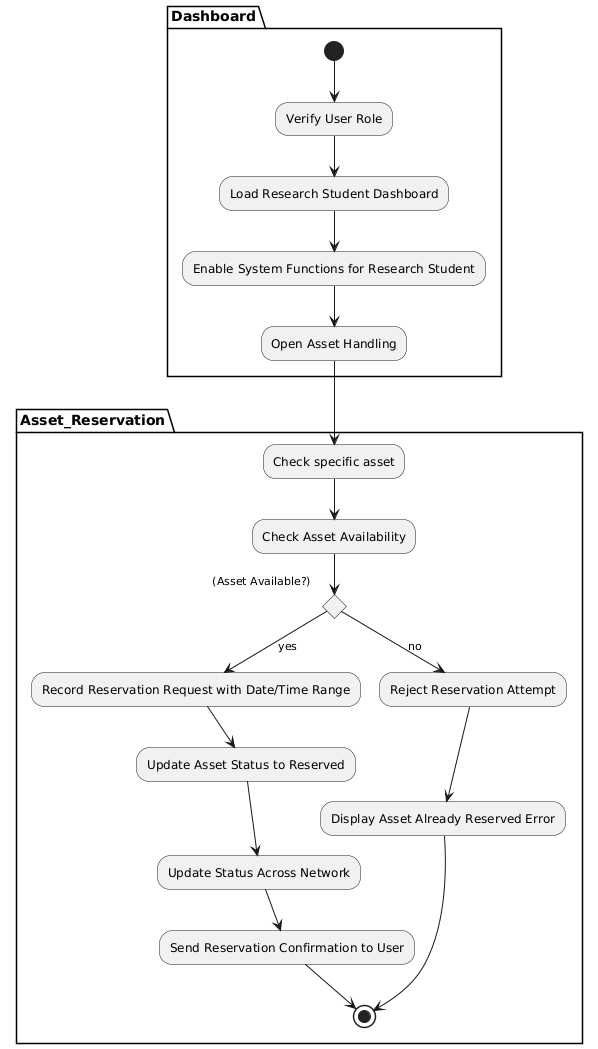

The diagram above was rendered by PlantUML. Its source (embedded in the PNG):
@startuml
partition Dashboard {
  (*) --> "Verify User Role"
  --> "Load Research Student Dashboard"
  --> "Enable System Functions for Research Student"
  --> "Open Asset Handling"
}

partition Asset_Reservation {
  "Open Asset Handling" --> "Check specific asset"
  -->"Check Asset Availability"

  if (Asset Available?) then
      -->[yes] "Record Reservation Request with Date/Time Range"
      --> "Update Asset Status to Reserved"
      --> "Update Status Across Network"
      --> "Send Reservation Confirmation to User"
      --> (*)
  else
      -->[no] "Reject Reservation Attempt"
      --> "Display Asset Already Reserved Error"
      --> (*)
  endif
}
@enduml